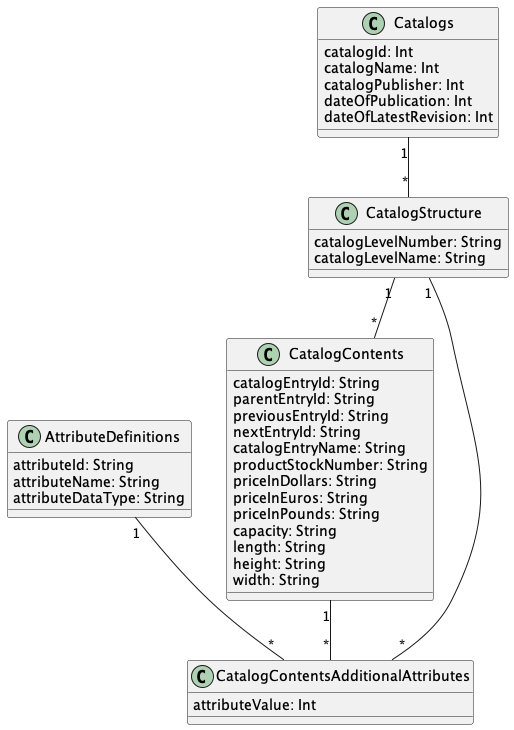

The diagram above was rendered by PlantUML. Its source (embedded in the PNG):
@startuml "ProductCatalog"


class AttributeDefinitions{
  attributeId: String
  attributeName: String
  attributeDataType: String
}

class Catalogs{
  catalogId: Int
  catalogName: Int
  catalogPublisher: Int
  dateOfPublication: Int
  dateOfLatestRevision: Int
}

class CatalogStructure{
  catalogLevelNumber: String
  catalogLevelName: String
}

class CatalogContents{
  catalogEntryId: String
  parentEntryId: String
  previousEntryId: String
  nextEntryId: String
  catalogEntryName: String
  productStockNumber: String
  priceInDollars: String
  priceInEuros: String
  priceInPounds: String
  capacity: String
  length: String
  height: String
  width: String
}

class CatalogContentsAdditionalAttributes{
  attributeValue: Int
}



AttributeDefinitions "1" -- "*" CatalogContentsAdditionalAttributes

Catalogs "1" -- "*" CatalogStructure

CatalogStructure "1" -- "*" CatalogContents

CatalogStructure "1" -- "*" CatalogContentsAdditionalAttributes

CatalogContents "1" -- "*" CatalogContentsAdditionalAttributes


@enduml